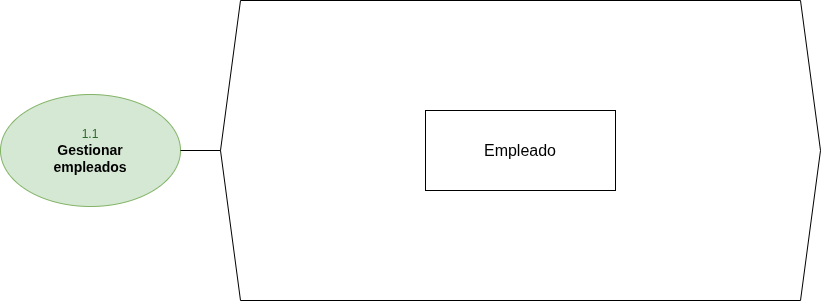

The diagram above was exported from draw.io. Its source (the exported page's mxGraphModel, read from the mxfile embedded in the PNG):
<mxGraphModel dx="1645" dy="806" grid="1" gridSize="10" guides="1" tooltips="1" connect="1" arrows="1" fold="1" page="1" pageScale="1" pageWidth="1100" pageHeight="400" math="0" shadow="0">
  <root>
    <mxCell id="0" />
    <mxCell id="1" parent="0" />
    <mxCell id="hex_p11" parent="1" style="shape=hexagon;perimeter=hexagonPerimeter2;whiteSpace=wrap;html=1;fixedSize=1;fillColor=none;strokeColor=#000000;" value="" vertex="1">
      <mxGeometry height="300" width="600" x="250" y="50" as="geometry" />
    </mxCell>
    <mxCell id="proc_11" parent="1" style="ellipse;whiteSpace=wrap;html=1;fillColor=#d5e8d4;strokeColor=#82b366;fontColor=#000000;fontSize=14;" value="&lt;font style=&quot;font-size:12px&quot; color=&quot;#2d6a2d&quot;&gt;1.1&lt;/font&gt;&lt;br&gt;&lt;b&gt;Gestionar&lt;br&gt;empleados&lt;/b&gt;" vertex="1">
      <mxGeometry height="112" width="180" x="30" y="144" as="geometry" />
    </mxCell>
    <mxCell id="line_p11" edge="1" parent="1" source="proc_11" style="edgeStyle=orthogonalEdgeStyle;rounded=0;orthogonalLoop=1;jettySize=auto;html=1;exitX=1;exitY=0.5;exitDx=0;exitDy=0;entryX=0;entryY=0.5;entryDx=0;entryDy=0;endArrow=none;endFill=0;strokeColor=#000000;" target="hex_p11">
      <mxGeometry relative="1" as="geometry" />
    </mxCell>
    <mxCell id="ent_emp11" parent="1" style="rounded=0;whiteSpace=wrap;html=1;fillColor=#ffffff;strokeColor=#000000;fontSize=16;" value="Empleado" vertex="1">
      <mxGeometry height="80" width="190" x="455" y="160" as="geometry" />
    </mxCell>
  </root>
</mxGraphModel>